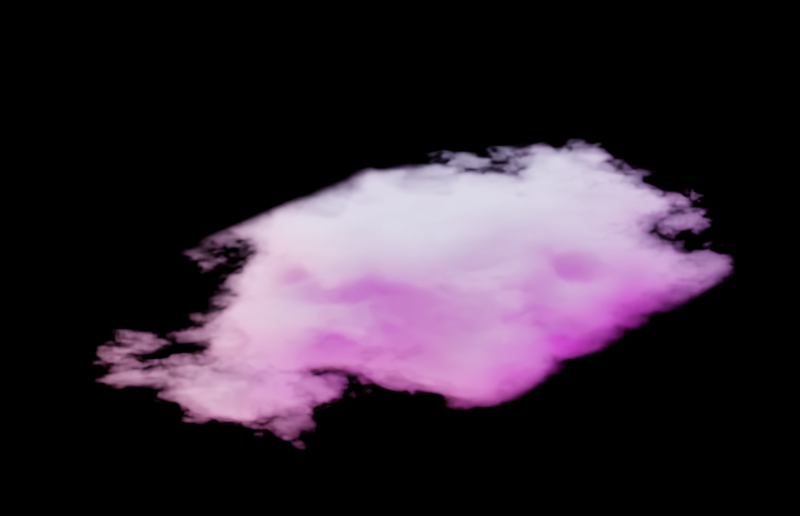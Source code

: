 # Source: clouds.blend  (saved by Blender 3.1.7; exported with 4.5.12 LTS)
import bpy
from mathutils import Matrix  # noqa: F401  (used for matrix-valued properties, if any)

bpy.ops.wm.read_factory_settings(use_empty=True)
scene = bpy.context.scene
scene.name = 'Scene'

# ---- collections
col_collection = bpy.data.collections.new('Collection'); scene.collection.children.link(col_collection)

# ---- images (referenced by path relative to the original .blend; pixels are not part of the script)
import os
ASSET_DIR = os.environ.get("B2B_ASSET_DIR", "")  # directory of the original .blend (textures are referenced by path, not embedded)
HERE = os.path.dirname(os.path.abspath(__file__))  # packed textures are extracted next to this script under _unpacked/

def load_image(name, relpath, width, height, colorspace="sRGB"):
    """Load a texture the original file referenced (path relative to the .blend, or extracted next to this script)."""
    p = next((c for c in (os.path.join(HERE, relpath), os.path.join(ASSET_DIR, relpath)) if relpath and os.path.exists(c)), "")
    if p:
        img = bpy.data.images.load(p, check_existing=True)
        img.name = name
    else:  # same state as the original file: an image datablock whose file is absent (Cycles renders it pink)
        img = bpy.data.images.new(name, width, height)
        img.source = "FILE"
        img.filepath = "//" + (relpath or name)
    img.colorspace_settings.name = colorspace
    return img
img_the_sky_is_on_fire_8k_hdr = load_image('the_sky_is_on_fire_8k.hdr', 'the_sky_is_on_fire_8k.hdr', 1024, 1024, 'Linear Rec.709')

# ---- materials (node trees are filled in below, after node groups)
mat_material_001 = bpy.data.materials.new('Material.001')

# ---- material node trees
mat_material_001.use_nodes = True; mat_material_001.node_tree.nodes.clear()
_N = mat_material_001.node_tree.nodes; _L = mat_material_001.node_tree.links
n0 = _N.new('ShaderNodeVolumePrincipled'); n0.name = 'Principled Volume'; n0.location = (885, 429)
n0.inputs[0].default_value = (1.0, 1.0, 1.0, 1.0)
n1 = _N.new('ShaderNodeTexGradient'); n1.name = 'Gradient Texture'; n1.location = (445, 338)
n1.gradient_type = 'QUADRATIC_SPHERE'
n2 = _N.new('ShaderNodeOutputMaterial'); n2.name = 'Material Output'; n2.location = (1205, 377)
n3 = _N.new('ShaderNodeMath'); n3.name = 'Math'; n3.location = (665, 352)
n3.operation = 'MULTIPLY'
n3.inputs[1].default_value = 500.0
n4 = _N.new('ShaderNodeTexCoord'); n4.name = 'Texture Coordinate'; n4.location = (-379, 279)
n5 = _N.new('ShaderNodeVectorMath'); n5.name = 'Vector Math'; n5.location = (-117, 316)
n6 = _N.new('ShaderNodeMapping'); n6.name = 'Mapping'; n6.location = (155, 415)
n6.width = 240
n6.inputs[1].default_value = (-4.0, -4.0, -4.0)
n6.inputs[3].default_value = (4.0, 4.0, 4.0)
n7 = _N.new('ShaderNodeTexNoise'); n7.name = 'Noise Texture'; n7.location = (-369, 19)
n7.noise_dimensions = '4D'
n7.inputs[1].default_value = 1127.0
n7.inputs[2].default_value = 5.4
n7.inputs[3].default_value = 16.0
n7.inputs[4].default_value = 0.65
_L.new(n0.outputs[0], n2.inputs[1])
_L.new(n6.outputs[0], n1.inputs[0])
_L.new(n5.outputs[0], n6.inputs[0])
_L.new(n3.outputs[0], n0.inputs[2])
_L.new(n1.outputs[0], n3.inputs[0])
_L.new(n7.outputs[0], n5.inputs[1])
_L.new(n4.outputs[0], n5.inputs[0])
n2.is_active_output = True

# ---- world
world_world = bpy.data.worlds.new('World'); scene.world = world_world
world_world.use_nodes = True; world_world.node_tree.nodes.clear()
_N = world_world.node_tree.nodes; _L = world_world.node_tree.links
n0 = _N.new('ShaderNodeMapping'); n0.name = 'Mapping'; n0.location = (-627, 353)
n0.width = 240
n1 = _N.new('ShaderNodeTexCoord'); n1.name = 'Texture Coordinate'; n1.location = (-827, 336)
n2 = _N.new('ShaderNodeTexEnvironment'); n2.name = 'Environment Texture'; n2.location = (-327, 324)
n2.image = img_the_sky_is_on_fire_8k_hdr
n3 = _N.new('ShaderNodeBackground'); n3.name = 'Background'; n3.location = (10, 300)
n4 = _N.new('ShaderNodeOutputWorld'); n4.name = 'World Output'; n4.location = (450, 300)
n5 = _N.new('ShaderNodeMixShader'); n5.name = 'Mix Shader'; n5.location = (230, 283)
n6 = _N.new('ShaderNodeBackground'); n6.name = 'Background.001'; n6.location = (37, 176)
n6.inputs[0].default_value = (0.0, 0.0, 0.0, 1.0)
n7 = _N.new('ShaderNodeLightPath'); n7.name = 'Light Path'; n7.location = (-13, 635)
_L.new(n5.outputs[0], n4.inputs[0])
_L.new(n2.outputs[0], n3.inputs[0])
_L.new(n0.outputs[0], n2.inputs[0])
_L.new(n1.outputs[0], n0.inputs[0])
_L.new(n3.outputs[0], n5.inputs[1])
_L.new(n7.outputs[0], n5.inputs[0])
_L.new(n6.outputs[0], n5.inputs[2])
n4.is_active_output = True
world_world.color = (0.05088, 0.05088, 0.05088)
world_world.use_sun_shadow = False
world_world.sun_shadow_jitter_overblur = 0.0

# ---- cameras
cam_camera = bpy.data.cameras.new('Camera')
cam_camera.clip_end = 100.0
cam_camera.ortho_scale = 7.314

# ---- lights
light_area = bpy.data.lights.new('Area', 'AREA')
light_area.color = (1.0, 0.4034, 0.1355)
light_area.transmission_factor = 0.0
light_area.energy = 471.2
light_area.shadow_soft_size = 2.72
light_area.shadow_maximum_resolution = 0.006
light_area.use_absolute_resolution = True
light_area.size = 2.72
light_area.size_y = 1.0
light_area_002 = bpy.data.lights.new('Area.002', 'AREA')
light_area_002.color = (0.402, 1.0, 1.0)
light_area_002.transmission_factor = 0.0
light_area_002.energy = 471.2
light_area_002.shadow_soft_size = 4.29
light_area_002.shadow_maximum_resolution = 0.006
light_area_002.use_absolute_resolution = True
light_area_002.size = 4.29
light_area_002.size_y = 1.0

# ---- meshes
me_cube_001 = bpy.data.meshes.new('Cube.001')
me_cube_001.from_pydata([(-1.0, -1.0, -1.0), (-1.0, -1.0, 1.0), (-1.0, 1.0, -1.0), (-1.0, 1.0, 1.0), (1.0, -1.0, -1.0), (1.0, -1.0, 1.0), (1.0, 1.0, -1.0), (1.0, 1.0, 1.0)], [], [(0, 1, 3, 2), (2, 3, 7, 6), (6, 7, 5, 4), (4, 5, 1, 0), (2, 6, 4, 0), (7, 3, 1, 5)])
_uv = me_cube_001.uv_layers.new(name='UVMap')
_uv.uv.foreach_set('vector', [0.375, 0.0, 0.625, 0.0, 0.625, 0.25, 0.375, 0.25, 0.375, 0.25, 0.625, 0.25, 0.625, 0.5, 0.375, 0.5, 0.375, 0.5, 0.625, 0.5, 0.625, 0.75, 0.375, 0.75, 0.375, 0.75, 0.625, 0.75, 0.625, 1.0, 0.375, 1.0, 0.125, 0.5, 0.375, 0.5, 0.375, 0.75, 0.125, 0.75, 0.625, 0.5, 0.875, 0.5, 0.875, 0.75, 0.625, 0.75])
me_cube_001.materials.append(mat_material_001)
me_cube_001.use_remesh_fix_poles = True
me_cube_001.use_remesh_preserve_attributes = False
me_cube_001.update()

# ---- objects
ob_camera = bpy.data.objects.new('Camera', cam_camera)
ob_cube = bpy.data.objects.new('Cube', me_cube_001)
ob_area = bpy.data.objects.new('Area', light_area)
ob_area_001 = bpy.data.objects.new('Area.001', light_area_002)

# ---- transforms, parenting, visibility, modifiers, constraints
ob_camera.location = (0.0, -8.856, 0.0)
ob_camera.rotation_euler = (1.571, 0.0, 0.0)
ob_camera.lock_rotations_4d = False
ob_camera.empty_display_type = 'ARROWS'
ob_camera.color = (0.0, 0.0, 0.0, 0.0)
ob_camera.display_type = 'WIRE'
ob_camera.lineart.crease_threshold = 0.0
ob_cube.location = (0.257, 0.0, -0.191)
ob_cube.scale = (3.597, 1.66, 1.707)
ob_area.location = (-4.66, 0.0, -2.647)
ob_area.rotation_euler = (-2.422, -0.9097, 1.914)
ob_area_001.location = (0.0, 0.0, 4.172)

# ---- collection membership
col_collection.objects.link(ob_camera)
col_collection.objects.link(ob_cube)
col_collection.objects.link(ob_area)
col_collection.objects.link(ob_area_001)

# ---- scene / render settings (as saved in the file)
scene.camera = ob_camera
scene.frame_start = 1; scene.frame_end = 250; scene.frame_set(13)
scene.render.engine = 'CYCLES'
scene.render.resolution_x = 2000
scene.render.resolution_y = 1290
scene.render.film_transparent = True
scene.render.use_border = True
scene.render.border_min_y = 0.08359
scene.render.border_max_x = 0.9358
scene.render.border_max_y = 0.7794
scene.render.use_crop_to_border = True
scene.cycles.feature_set = 'EXPERIMENTAL'
scene.cycles.use_denoising = False
scene.cycles.samples = 1500
scene.cycles.sampling_pattern = 'TABULATED_SOBOL'
scene.cycles.use_light_tree = False
scene.cycles.volume_bounces = 12
scene.eevee.taa_samples = 128
scene.eevee.taa_render_samples = 128
scene.eevee.use_volumetric_shadows = True
scene.eevee.volumetric_shadow_samples = 32
scene.view_settings.view_transform = 'Filmic'
bpy.context.view_layer.update()
